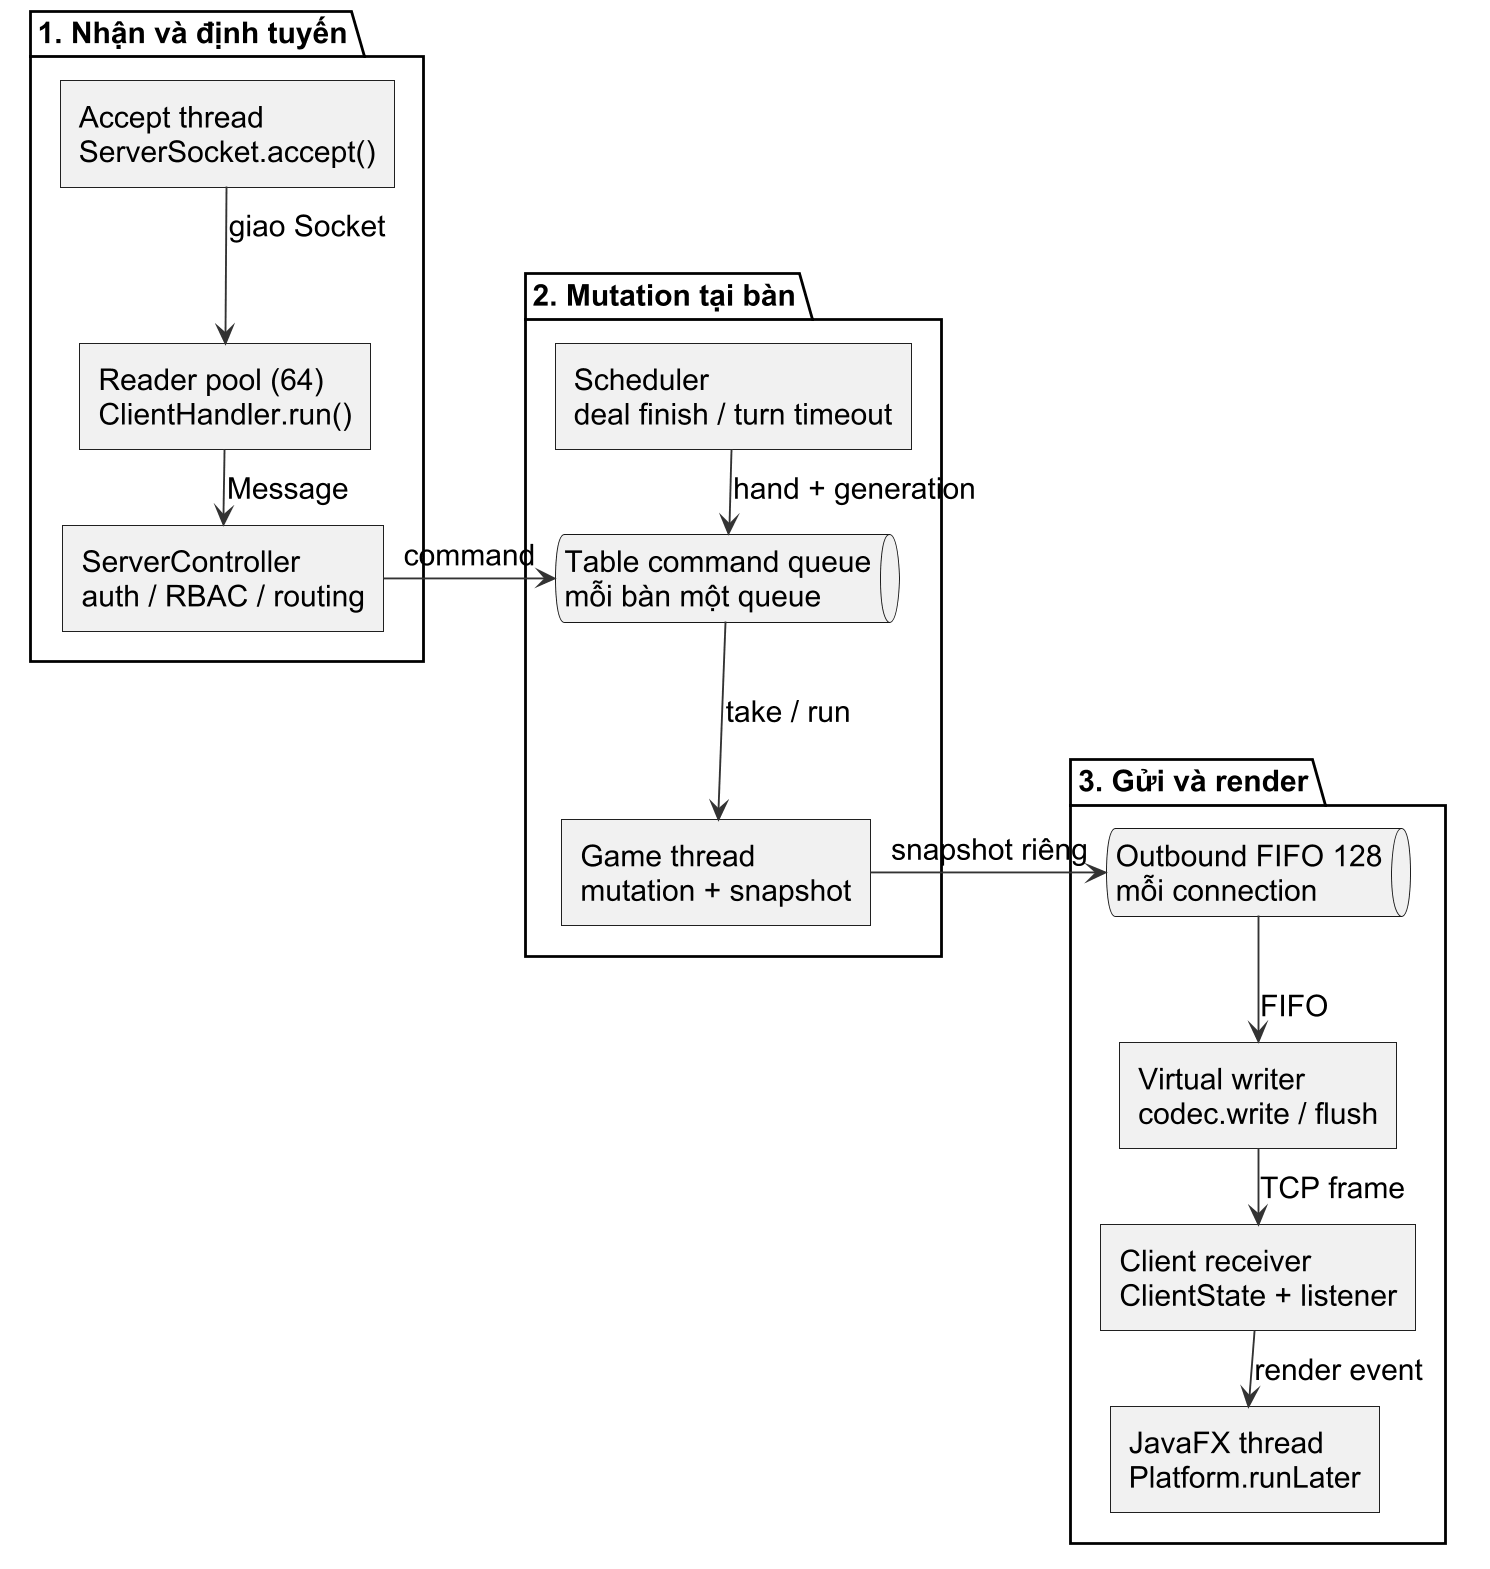

The diagram above was rendered by PlantUML. Its source (embedded in the PNG):
@startuml
skinparam dpi 180
skinparam defaultFontName Arial
skinparam defaultFontSize 16
skinparam shadowing false
skinparam monochrome true
skinparam backgroundColor white
skinparam ArrowColor #333333
skinparam roundcorner 0
top to bottom direction
skinparam ranksep 20
skinparam nodesep 20
package "1. Nhận và định tuyến" {
rectangle "Accept thread\nServerSocket.accept()" as accept
rectangle "Reader pool (64)\nClientHandler.run()" as read
rectangle "ServerController\nauth / RBAC / routing" as ctrl
accept -down-> read : giao Socket
read -down-> ctrl : Message
}
package "2. Mutation tại bàn" {
rectangle "Scheduler\ndeal finish / turn timeout" as timer
queue "Table command queue\nmỗi bàn một queue" as queue
rectangle "Game thread\nmutation + snapshot" as game
timer -down-> queue : hand + generation
queue -down-> game : take / run
}
package "3. Gửi và render" {
queue "Outbound FIFO 128\nmỗi connection" as out
rectangle "Virtual writer\ncodec.write / flush" as writer
rectangle "Client receiver\nClientState + listener" as receiver
rectangle "JavaFX thread\nPlatform.runLater" as fx
out -down-> writer : FIFO
writer -down-> receiver : TCP frame
receiver -down-> fx : render event
}
ctrl -right-> queue : command
game -right-> out : snapshot riêng
accept -[hidden]right-> timer
timer -[hidden]right-> out

@enduml